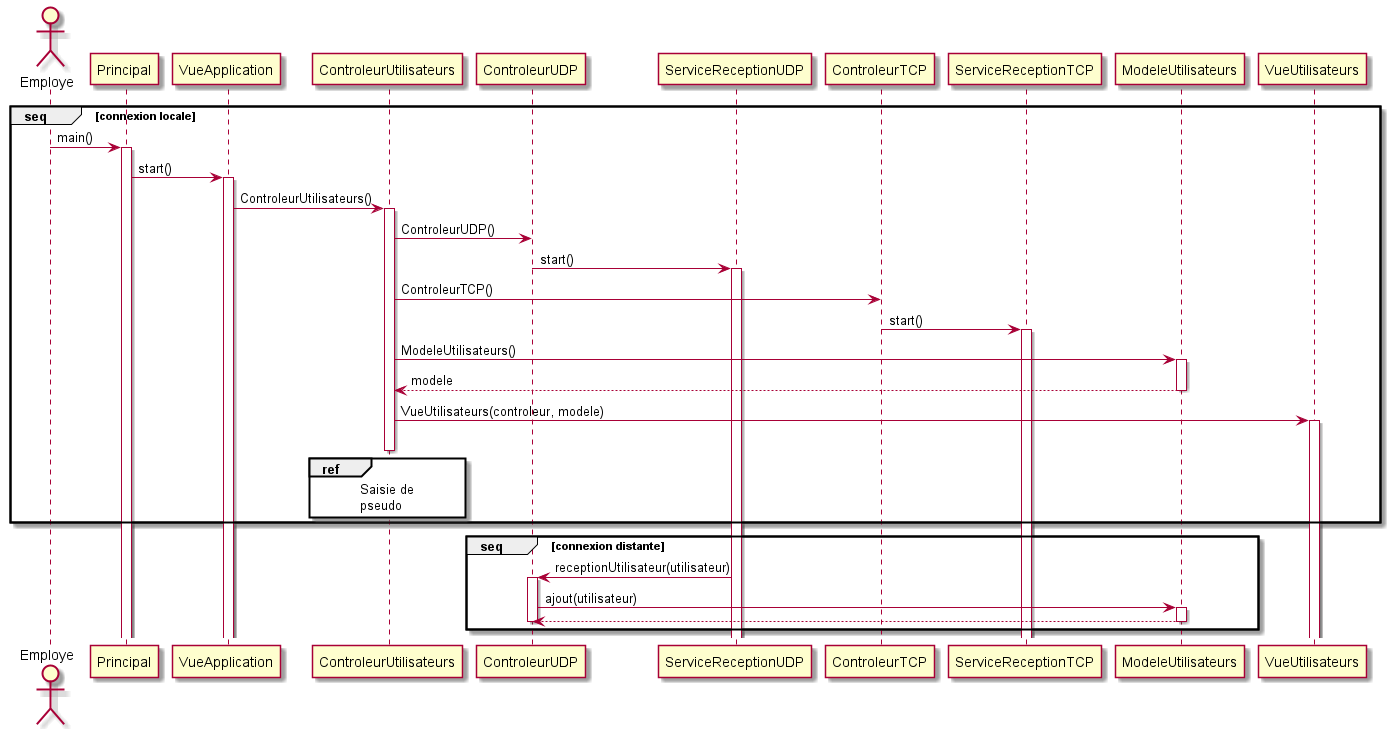

The diagram above was rendered by PlantUML. Its source (embedded in the PNG):
@startuml Connexion
actor Employe
group seq [connexion locale]
    Employe -> Principal : main()
    activate Principal
    Principal -> VueApplication : start()
    activate VueApplication 
    VueApplication -> ControleurUtilisateurs : ControleurUtilisateurs()
    activate ControleurUtilisateurs
    ControleurUtilisateurs -> ControleurUDP : ControleurUDP()
    ControleurUDP -> ServiceReceptionUDP : start()
    activate ServiceReceptionUDP
    ControleurUtilisateurs -> ControleurTCP : ControleurTCP()
    ControleurTCP -> ServiceReceptionTCP : start()
    activate ServiceReceptionTCP
    ControleurUtilisateurs -> ModeleUtilisateurs : ModeleUtilisateurs()
    activate ModeleUtilisateurs
    ModeleUtilisateurs --> ControleurUtilisateurs : modele
    deactivate ModeleUtilisateurs
    ControleurUtilisateurs -> VueUtilisateurs : VueUtilisateurs(controleur, modele)
    activate VueUtilisateurs
    ref over ControleurUtilisateurs
        Saisie de 
        pseudo
    end ref
    deactivate ControleurUtilisateurs
end
group seq [connexion distante]
    ServiceReceptionUDP -> ControleurUDP : receptionUtilisateur(utilisateur)
    activate ControleurUDP
    ControleurUDP -> ModeleUtilisateurs : ajout(utilisateur)
    activate ModeleUtilisateurs
    ModeleUtilisateurs --> ControleurUDP
    deactivate ModeleUtilisateurs
    deactivate ControleurUDP
end
@enduml